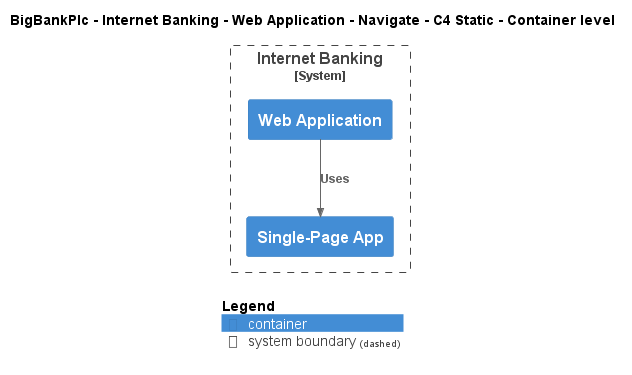

The diagram above was rendered by PlantUML. Its source (embedded in the PNG):
@startuml
!include ..\..\..\..\..\..\..\.c4s\C4_Container.puml

AddElementTag("c4interflow:lifecycle:new", $bgColor=green, $fontColor=#ffffff, $borderColor=green, $shadowing="False")
AddElementTag("c4interflow:lifecycle:changed", $bgColor=orange, $fontColor=#ffffff, $borderColor=orange, $shadowing="False")
AddElementTag("c4interflow:lifecycle:removed", $bgColor=red, $fontColor=#ffffff, $borderColor=red, $shadowing="False")

AddRelTag("c4interflow:lifecycle:new", $textColor=green, $lineColor=green)
AddRelTag("c4interflow:lifecycle:changed", $textColor=orange, $lineColor=orange)
AddRelTag("c4interflow:lifecycle:removed", $textColor=red, $lineColor=red)

SHOW_PERSON_PORTRAIT()
LAYOUT_TOP_DOWN()

skinparam linetype polyline

title BigBankPlc - Internet Banking - Web Application - Navigate - C4 Static - Container level


System_Boundary(BigBankPlc.SoftwareSystems.InternetBanking, "Internet Banking") {
    Container(BigBankPlc.SoftwareSystems.InternetBanking.Containers.WebApplication, "Web Application", "", "")
    Container(BigBankPlc.SoftwareSystems.InternetBanking.Containers.SinglePageApp, "Single-Page App", "", "")
}

Rel(BigBankPlc.SoftwareSystems.InternetBanking.Containers.WebApplication, BigBankPlc.SoftwareSystems.InternetBanking.Containers.SinglePageApp, "Uses")


SHOW_LEGEND()
@enduml